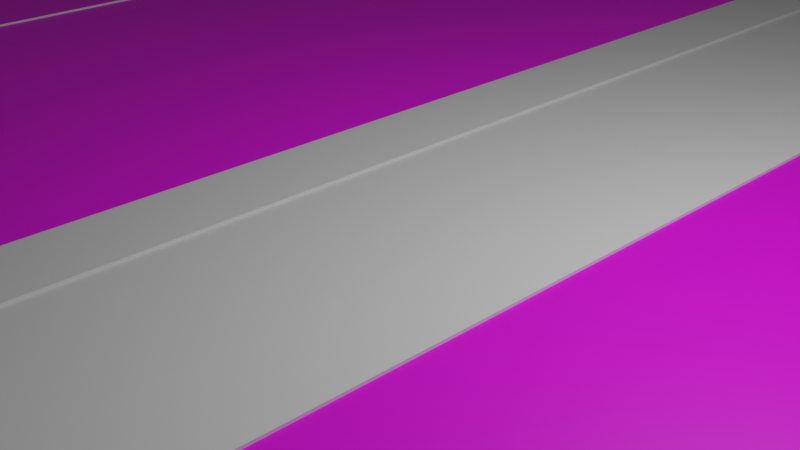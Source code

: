 # Source: road.blend  (saved by Blender 2.90.8; exported with 4.5.12 LTS)
import bpy
from mathutils import Matrix  # noqa: F401  (used for matrix-valued properties, if any)

bpy.ops.wm.read_factory_settings(use_empty=True)
scene = bpy.context.scene
scene.name = 'Scene'

# ---- collections
col_collection = bpy.data.collections.new('Collection'); scene.collection.children.link(col_collection)

# ---- images (referenced by path relative to the original .blend; pixels are not part of the script)
import os
ASSET_DIR = os.environ.get("B2B_ASSET_DIR", "")  # directory of the original .blend (textures are referenced by path, not embedded)
HERE = os.path.dirname(os.path.abspath(__file__))  # packed textures are extracted next to this script under _unpacked/

def load_image(name, relpath, width, height, colorspace="sRGB"):
    """Load a texture the original file referenced (path relative to the .blend, or extracted next to this script)."""
    p = next((c for c in (os.path.join(HERE, relpath), os.path.join(ASSET_DIR, relpath)) if relpath and os.path.exists(c)), "")
    if p:
        img = bpy.data.images.load(p, check_existing=True)
        img.name = name
    else:  # same state as the original file: an image datablock whose file is absent (Cycles renders it pink)
        img = bpy.data.images.new(name, width, height)
        img.source = "FILE"
        img.filepath = "//" + (relpath or name)
    img.colorspace_settings.name = colorspace
    return img
img_two_lane_solid_line_road_patches_02_4k_base_color_png_001 = load_image('Two_lane_solid_line_road_patches_02_4K_Base_Color.png.001', 'Two_lane_solid_line_road_patches_02_4K_Base_Color.png', 1024, 1024, 'sRGB')
img_download_jpg = load_image('download.jpg', 'download.jpg', 1024, 1024, 'sRGB')

# ---- materials (node trees are filled in below, after node groups)
mat_material = bpy.data.materials.new('Material')
mat_material.alpha_threshold = 0.0
mat_material.use_transparent_shadow = False
mat_material.line_color = (0.0, 0.0, 0.0, 1.0)
mat_material_005 = bpy.data.materials.new('Material.005')
mat_material_005.use_transparent_shadow = False
mat_material_004 = bpy.data.materials.new('Material.004')
mat_material_004.use_transparent_shadow = False
mat_material_006 = bpy.data.materials.new('Material.006')
mat_material_006.use_transparent_shadow = False
mat_material_007 = bpy.data.materials.new('Material.007')
mat_material_007.use_transparent_shadow = False

# ---- material node trees
mat_material.use_nodes = True; mat_material.node_tree.nodes.clear()
_N = mat_material.node_tree.nodes; _L = mat_material.node_tree.links
n0 = _N.new('ShaderNodeOutputMaterial'); n0.name = 'Material Output'; n0.location = (300, 300)
n1 = _N.new('ShaderNodeBsdfPrincipled'); n1.name = 'Principled BSDF'; n1.location = (10, 300)
n1.distribution = 'GGX'
n1.subsurface_method = 'BURLEY'
n1.inputs[2].default_value = 0.4
n1.inputs[3].default_value = 1.45
n1.inputs[27].default_value = (0.0, 0.0, 0.0, 1.0)
n1.inputs[28].default_value = 1.0
_L.new(n1.outputs[0], n0.inputs[0])
n0.is_active_output = True
mat_material_005.use_nodes = True; mat_material_005.node_tree.nodes.clear()
_N = mat_material_005.node_tree.nodes; _L = mat_material_005.node_tree.links
n0 = _N.new('ShaderNodeBsdfPrincipled'); n0.name = 'Principled BSDF'; n0.location = (10, 300)
n0.distribution = 'GGX'
n0.subsurface_method = 'BURLEY'
n0.inputs[3].default_value = 1.45
n0.inputs[27].default_value = (0.0, 0.0, 0.0, 1.0)
n0.inputs[28].default_value = 1.0
n1 = _N.new('ShaderNodeOutputMaterial'); n1.name = 'Material Output'; n1.location = (300, 300)
n2 = _N.new('ShaderNodeTexImage'); n2.name = 'Image Texture'; n2.location = (-332, 42)
n2.image = img_two_lane_solid_line_road_patches_02_4k_base_color_png_001
_L.new(n0.outputs[0], n1.inputs[0])
_L.new(n2.outputs[0], n0.inputs[0])
n1.is_active_output = True
mat_material_004.use_nodes = True; mat_material_004.node_tree.nodes.clear()
_N = mat_material_004.node_tree.nodes; _L = mat_material_004.node_tree.links
n0 = _N.new('ShaderNodeBsdfPrincipled'); n0.name = 'Principled BSDF'; n0.location = (10, 300)
n0.distribution = 'GGX'
n0.subsurface_method = 'BURLEY'
n0.inputs[3].default_value = 1.45
n0.inputs[27].default_value = (0.0, 0.0, 0.0, 1.0)
n0.inputs[28].default_value = 1.0
n1 = _N.new('ShaderNodeOutputMaterial'); n1.name = 'Material Output'; n1.location = (300, 300)
n2 = _N.new('ShaderNodeTexImage'); n2.name = 'Image Texture'; n2.location = (-341, 48)
n2.image = img_two_lane_solid_line_road_patches_02_4k_base_color_png_001
_L.new(n0.outputs[0], n1.inputs[0])
_L.new(n2.outputs[0], n0.inputs[0])
n1.is_active_output = True
mat_material_006.use_nodes = True; mat_material_006.node_tree.nodes.clear()
_N = mat_material_006.node_tree.nodes; _L = mat_material_006.node_tree.links
n0 = _N.new('ShaderNodeBsdfPrincipled'); n0.name = 'Principled BSDF'; n0.location = (10, 300)
n0.distribution = 'GGX'
n0.subsurface_method = 'BURLEY'
n0.inputs[3].default_value = 1.45
n0.inputs[27].default_value = (0.0, 0.0, 0.0, 1.0)
n0.inputs[28].default_value = 1.0
n1 = _N.new('ShaderNodeOutputMaterial'); n1.name = 'Material Output'; n1.location = (300, 300)
n2 = _N.new('ShaderNodeTexImage'); n2.name = 'Image Texture'; n2.location = (-372, 56)
n2.image = img_download_jpg
_L.new(n0.outputs[0], n1.inputs[0])
_L.new(n2.outputs[0], n0.inputs[0])
n1.is_active_output = True
mat_material_007.use_nodes = True; mat_material_007.node_tree.nodes.clear()
_N = mat_material_007.node_tree.nodes; _L = mat_material_007.node_tree.links
n0 = _N.new('ShaderNodeBsdfPrincipled'); n0.name = 'Principled BSDF'; n0.location = (10, 300)
n0.distribution = 'GGX'
n0.subsurface_method = 'BURLEY'
n0.inputs[3].default_value = 1.45
n0.inputs[27].default_value = (0.0, 0.0, 0.0, 1.0)
n0.inputs[28].default_value = 1.0
n1 = _N.new('ShaderNodeOutputMaterial'); n1.name = 'Material Output'; n1.location = (300, 300)
n2 = _N.new('ShaderNodeTexImage'); n2.name = 'Image Texture'; n2.location = (-363, 0)
n2.image = img_download_jpg
_L.new(n0.outputs[0], n1.inputs[0])
_L.new(n2.outputs[0], n0.inputs[0])
n1.is_active_output = True

# ---- world
world_world = bpy.data.worlds.new('World'); scene.world = world_world
world_world.use_nodes = True; world_world.node_tree.nodes.clear()
_N = world_world.node_tree.nodes; _L = world_world.node_tree.links
n0 = _N.new('ShaderNodeOutputWorld'); n0.name = 'World Output'; n0.location = (300, 300)
n1 = _N.new('ShaderNodeBackground'); n1.name = 'Background'; n1.location = (10, 300)
n1.inputs[0].default_value = (0.05088, 0.05088, 0.05088, 1.0)
_L.new(n1.outputs[0], n0.inputs[0])
n0.is_active_output = True
world_world.color = (0.05088, 0.05088, 0.05088)
world_world.use_sun_shadow = False
world_world.sun_shadow_jitter_overblur = 0.0

# ---- cameras
cam_camera = bpy.data.cameras.new('Camera')
cam_camera.clip_end = 100.0
cam_camera.ortho_scale = 7.314

# ---- lights
light_light = bpy.data.lights.new('Light', 'POINT')
light_light.transmission_factor = 0.0
light_light.energy = 1000.0
light_light.shadow_soft_size = 0.1
light_light.shadow_maximum_resolution = 0.006
light_light.use_absolute_resolution = True

# ---- meshes
me_cube = bpy.data.meshes.new('Cube')
me_cube.from_pydata([(13.02, 7.485, 1.0), (13.02, 7.485, -1.0), (13.02, -7.485, 1.0), (13.02, -7.485, -1.0), (-13.02, 7.485, 1.0), (-13.02, 7.485, -1.0), (-13.02, -7.485, 1.0), (-13.02, -7.485, -1.0), (-10.02, -7.485, -1.0), (-10.06, 7.485, -1.0), (10.02, -7.485, -1.0), (9.956, 7.485, -1.0), (-8.974, -7.485, -1.0), (-9.075, 7.485, -1.0), (9.042, -7.485, -1.0), (9.008, 7.485, -1.0), (-2.032, -7.485, -1.0), (-2.032, 7.485, -1.0), (2.032, 7.485, -1.0), (1.998, -7.485, -1.0), (-1.057, 7.485, -1.0), (-0.9759, -7.485, -1.0), (0.9349, -7.485, -1.0), (0.9753, 7.485, -1.0), (-13.02, 0.0, -1.0), (13.02, 0.0, 1.0), (-13.02, 0.0, 1.0), (13.02, 0.0, -1.0), (-10.04, 0.0, -1.0), (9.99, 0.0, -1.0), (-9.025, 0.0, -1.0), (9.025, 0.0, -1.0), (-2.032, 0.0, -1.0), (2.015, 0.0, -1.0), (-1.016, 0.0, -1.0), (0.9551, 0.0, -1.0), (-9.075, 7.485, -1.561), (-10.06, 7.485, -1.561), (-10.04, 0.0, -1.561), (-10.02, -7.485, -1.561), (9.042, -7.485, -1.561), (10.02, -7.485, -1.561), (9.99, 0.0, -1.561), (-8.974, -7.485, -1.561), (-9.025, 0.0, -1.561), (9.956, 7.485, -1.561), (9.008, 7.485, -1.561), (9.025, 0.0, -1.561), (-1.057, 7.485, -1.561), (-2.032, 7.485, -1.561), (-2.032, 0.0, -1.561), (-2.032, -7.485, -1.561), (0.9349, -7.485, -1.561), (1.998, -7.485, -1.561), (2.015, 0.0, -1.561), (-0.9759, -7.485, -1.561), (-1.016, 0.0, -1.561), (2.032, 7.485, -1.561), (0.9753, 7.485, -1.561), (0.9551, 0.0, -1.561)], [], [(25, 26, 6, 2), (3, 2, 6, 7, 8, 12, 16, 21, 22, 19, 14, 10), (24, 26, 4, 5), (17, 20, 48, 49), (27, 25, 2, 3), (5, 4, 0, 1, 11, 15, 18, 23, 20, 17, 13, 9), (35, 23, 58, 59), (34, 20, 23, 35, 22, 21), (33, 18, 15, 31, 14, 19), (34, 21, 55, 56), (29, 11, 1, 27, 3, 10), (29, 10, 41, 42), (28, 8, 7, 24, 5, 9), (1, 0, 25, 27), (7, 6, 26, 24), (0, 4, 26, 25), (30, 13, 17, 32, 16, 12), (38, 37, 36, 44, 43, 39), (50, 49, 48, 56, 55, 51), (52, 59, 58, 57, 54, 53), (47, 46, 45, 42, 41, 40), (28, 9, 37, 38), (12, 8, 39, 43), (16, 32, 50, 51), (11, 29, 42, 45), (23, 18, 57, 58), (13, 30, 44, 36), (30, 12, 43, 44), (22, 35, 59, 52), (9, 13, 36, 37), (19, 22, 52, 53), (31, 15, 46, 47), (8, 28, 38, 39), (33, 19, 53, 54), (32, 17, 49, 50), (15, 11, 45, 46), (10, 14, 40, 41), (18, 33, 54, 57), (14, 31, 47, 40), (21, 16, 51, 55), (20, 34, 56, 48)])
me_cube.polygons.foreach_set('material_index', [0, 0, 0, 0, 0, 1, 0, 0, 2, 0, 1, 0, 1, 0, 0, 0, 2, 4, 0, 0, 0, 0, 0, 0, 0, 0, 0, 0, 0, 0, 0, 0, 0, 0, 0, 0, 0, 0, 0, 0, 0])
_uv = me_cube.uv_layers.new(name='UVMap')
_uv.uv.foreach_set('vector', [0.625, 0.625, 0.875, 0.625, 0.875, 0.75, 0.625, 0.75, 0.375, 0.75, 0.625, 0.75, 0.625, 1.0, 0.375, 1.0, 0.375, 0.9713, 0.375, 0.9612, 0.375, 0.8945, 0.375, 0.8844, 0.375, 0.866, 0.375, 0.8558, 0.375, 0.7882, 0.375, 0.7787, 0.375, 0.125, 0.625, 0.125, 0.625, 0.25, 0.375, 0.25, 0.375, 0.3555, 0.375, 0.3649, 0.375, 0.3649, 0.375, 0.3555, 0.375, 0.625, 0.625, 0.625, 0.625, 0.75, 0.375, 0.75, 0.375, 0.25, 0.625, 0.25, 0.625, 0.5, 0.375, 0.5, 0.375, 0.4706, 0.375, 0.4615, 0.375, 0.3945, 0.375, 0.3844, 0.375, 0.3649, 0.375, 0.3555, 0.375, 0.2879, 0.375, 0.2784, 0.2592, 0.625, 0.2594, 0.5, 0.2594, 0.5, 0.2592, 0.625, 0.2402, 0.625, 0.2399, 0.5, 0.2594, 0.5, 0.2592, 0.625, 0.259, 0.75, 0.2406, 0.75, 0.2693, 0.625, 0.2695, 0.5, 0.3365, 0.5, 0.3367, 0.625, 0.3368, 0.75, 0.2692, 0.75, 0.2402, 0.625, 0.2406, 0.75, 0.2406, 0.75, 0.2402, 0.625, 0.3459, 0.625, 0.3456, 0.5, 0.375, 0.5, 0.375, 0.625, 0.375, 0.75, 0.3463, 0.75, 0.3459, 0.625, 0.3463, 0.75, 0.3463, 0.75, 0.3459, 0.625, 0.1536, 0.625, 0.1537, 0.75, 0.125, 0.75, 0.125, 0.625, 0.125, 0.5, 0.1534, 0.5, 0.375, 0.5, 0.625, 0.5, 0.625, 0.625, 0.375, 0.625, 0.375, 0.0, 0.625, 0.0, 0.625, 0.125, 0.375, 0.125, 0.625, 0.5, 0.875, 0.5, 0.875, 0.625, 0.625, 0.625, 0.1633, 0.625, 0.1629, 0.5, 0.2305, 0.5, 0.2305, 0.625, 0.2305, 0.75, 0.1638, 0.75, 0.1536, 0.625, 0.1534, 0.5, 0.1629, 0.5, 0.1633, 0.625, 0.1638, 0.75, 0.1537, 0.75, 0.2305, 0.625, 0.2305, 0.5, 0.2399, 0.5, 0.2402, 0.625, 0.2406, 0.75, 0.2305, 0.75, 0.259, 0.75, 0.2592, 0.625, 0.2594, 0.5, 0.2695, 0.5, 0.2693, 0.625, 0.2692, 0.75, 0.3367, 0.625, 0.3365, 0.5, 0.3456, 0.5, 0.3459, 0.625, 0.3463, 0.75, 0.3368, 0.75, 0.1536, 0.625, 0.1534, 0.5, 0.1534, 0.5, 0.1536, 0.625, 0.375, 0.9612, 0.375, 0.9713, 0.375, 0.9713, 0.375, 0.9612, 0.2305, 0.75, 0.2305, 0.625, 0.2305, 0.625, 0.2305, 0.75, 0.3456, 0.5, 0.3459, 0.625, 0.3459, 0.625, 0.3456, 0.5, 0.375, 0.3844, 0.375, 0.3945, 0.375, 0.3945, 0.375, 0.3844, 0.1629, 0.5, 0.1633, 0.625, 0.1633, 0.625, 0.1629, 0.5, 0.1633, 0.625, 0.1638, 0.75, 0.1638, 0.75, 0.1633, 0.625, 0.259, 0.75, 0.2592, 0.625, 0.2592, 0.625, 0.259, 0.75, 0.375, 0.2784, 0.375, 0.2879, 0.375, 0.2879, 0.375, 0.2784, 0.375, 0.8558, 0.375, 0.866, 0.375, 0.866, 0.375, 0.8558, 0.3367, 0.625, 0.3365, 0.5, 0.3365, 0.5, 0.3367, 0.625, 0.1537, 0.75, 0.1536, 0.625, 0.1536, 0.625, 0.1537, 0.75, 0.2693, 0.625, 0.2692, 0.75, 0.2692, 0.75, 0.2693, 0.625, 0.2305, 0.625, 0.2305, 0.5, 0.2305, 0.5, 0.2305, 0.625, 0.375, 0.4615, 0.375, 0.4706, 0.375, 0.4706, 0.375, 0.4615, 0.375, 0.7787, 0.375, 0.7882, 0.375, 0.7882, 0.375, 0.7787, 0.2695, 0.5, 0.2693, 0.625, 0.2693, 0.625, 0.2695, 0.5, 0.3368, 0.75, 0.3367, 0.625, 0.3367, 0.625, 0.3368, 0.75, 0.375, 0.8844, 0.375, 0.8945, 0.375, 0.8945, 0.375, 0.8844, 0.2399, 0.5, 0.2402, 0.625, 0.2402, 0.625, 0.2399, 0.5])
me_cube.materials.append(mat_material)
me_cube.materials.append(mat_material_005)
me_cube.materials.append(mat_material_004)
me_cube.materials.append(mat_material_006)
me_cube.materials.append(mat_material_007)
me_cube.use_remesh_preserve_volume = False
me_cube.use_remesh_preserve_attributes = False
me_cube.use_mirror_vertex_groups = False
me_cube.update()

# ---- objects
ob_cube = bpy.data.objects.new('Cube', me_cube)
ob_light = bpy.data.objects.new('Light', light_light)
ob_camera = bpy.data.objects.new('Camera', cam_camera)

# ---- transforms, parenting, visibility, modifiers, constraints
ob_cube.location = (0.0, 0.0, 0.0)
ob_cube.scale = (1.0, 10.85, -0.05882)
ob_cube.lock_rotations_4d = False
ob_cube.empty_display_type = 'ARROWS'
ob_cube.lineart.crease_threshold = 0.0
ob_light.location = (4.076, 1.005, 5.904)
ob_light.rotation_euler = (0.6503, 0.05522, 1.866)
ob_light.lock_rotations_4d = False
ob_light.empty_display_type = 'ARROWS'
ob_light.color = (0.0, 0.0, 0.0, 0.0)
ob_light.lineart.crease_threshold = 0.0
ob_camera.location = (7.359, -6.926, 4.958)
ob_camera.rotation_euler = (1.109, 0.0, 0.8149)
ob_camera.lock_rotations_4d = False
ob_camera.empty_display_type = 'ARROWS'
ob_camera.color = (0.0, 0.0, 0.0, 0.0)
ob_camera.display_type = 'WIRE'
ob_camera.lineart.crease_threshold = 0.0

# ---- collection membership
col_collection.objects.link(ob_cube)
col_collection.objects.link(ob_light)
col_collection.objects.link(ob_camera)

# ---- scene / render settings (as saved in the file)
scene.camera = ob_camera
scene.frame_start = 1; scene.frame_end = 250; scene.frame_set(1)
scene.render.engine = 'BLENDER_EEVEE_NEXT'
scene.cycles.use_denoising = False
scene.cycles.samples = 128
scene.cycles.sampling_pattern = 'TABULATED_SOBOL'
scene.cycles.use_adaptive_sampling = False
scene.cycles.use_light_tree = False
scene.view_settings.view_transform = 'Filmic'
bpy.context.view_layer.update()
